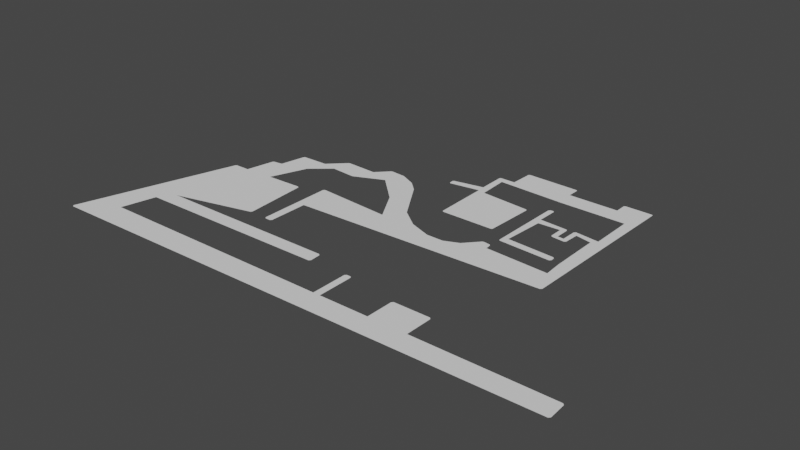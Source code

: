# Source: untitled.blend  (saved by Blender 4.4.32; exported with 4.5.12 LTS)
import bpy
from mathutils import Matrix  # noqa: F401  (used for matrix-valued properties, if any)

bpy.ops.wm.read_factory_settings(use_empty=True)
scene = bpy.context.scene
scene.name = 'Scene'

# ---- collections
col_collection = bpy.data.collections.new('Collection'); scene.collection.children.link(col_collection)

# ---- world
world_world = bpy.data.worlds.new('World'); scene.world = world_world
world_world.use_nodes = True; world_world.node_tree.nodes.clear()
_N = world_world.node_tree.nodes; _L = world_world.node_tree.links
n0 = _N.new('ShaderNodeOutputWorld'); n0.name = 'World Output'; n0.location = (300, 300)
n1 = _N.new('ShaderNodeBackground'); n1.name = 'Background'; n1.location = (10, 300)
n1.inputs[0].default_value = (0.05088, 0.05088, 0.05088, 1.0)
_L.new(n1.outputs[0], n0.inputs[0])
n0.is_active_output = True
world_world.color = (0.05088, 0.05088, 0.05088)
world_world.use_sun_shadow = False
world_world.sun_shadow_jitter_overblur = 0.0

# ---- meshes
me_email_this = bpy.data.meshes.new('email_this')
me_email_this.from_pydata([(-1.9, -16.37, 0.0), (-0.5966, -0.8142, 0.0), (-0.4619, -0.6838, 0.0), (1.332, -0.6568, 0.0), (2.023, 2.725, 0.0), (2.161, 2.852, 0.0), (3.278, 2.994, 0.0), (3.916, 6.036, 0.0), (4.06, 6.156, 0.0), (7.192, 6.237, 0.0), (9.209, 8.175, 0.0), (9.384, 8.242, 0.0), (13.12, 8.096, 0.0), (14.56, 9.579, 0.0), (14.73, 9.651, 0.0), (16.54, 9.527, 0.0), (21.69, 11.52, 0.0), (21.66, 12.03, 0.0), (21.84, 11.41, 0.0), (21.78, 12.18, 0.0), (22.74, 2.527, 0.0), (25.5, 5.283, 0.0), (25.63, 5.152, 0.0), (25.41, 11.98, 0.0), (25.35, 12.9, 0.0), (27.66, -0.1515, 0.0), (26.26, 11.79, 0.0), (25.33, 16.09, 0.0), (25.46, 16.22, 0.0), (26.11, 15.44, 0.0), (27.27, 16.23, 0.0), (31.41, 0.5891, 0.0), (27.38, 18.94, 0.0), (27.51, 19.07, 0.0), (31.94, 5.169, 0.0), (32.08, 5.299, 0.0), (32.93, 2.281, 0.0), (33.11, 2.346, 0.0), (34.08, 1.411, 0.0), (33.9, 2.24, 0.0), (34.03, 2.105, 0.0), (32.23, 11.31, 0.0), (34.04, 3.744, 0.0), (32.36, 11.17, 0.0), (34.16, 3.604, 0.0), (34.23, 15.14, 0.0), (33.91, 17.39, 0.0), (33.8, 18.99, 0.0), (33.94, 18.86, 0.0), (41.64, 1.004, 0.0), (41.51, 3.247, 0.0), (39.92, 17.37, 0.0), (39.93, 18.73, 0.0), (40.07, 18.87, 0.0), (43.29, 18.87, 0.0), (43.42, 18.74, 0.0), (19.67, 7.493, 0.0), (25.03, 0.7879, 0.0), (29.69, -0.1619, 0.0), (18.42, 8.655, 0.0), (33.47, -16.09, 0.0), (38.08, -16.06, 0.0), (42.91, -1.781, 0.0), (42.74, -1.959, 0.0), (27.57, -16.14, 0.0), (26.75, -16.15, 0.0), (0.432, -10.52, 0.0), (-0.9481, -12.29, 0.0), (8.95, 5.927, 0.0), (12.0, 5.712, 0.0), (12.98, -3.28, 0.0), (4.856, -0.4678, 0.0), (6.549, 3.894, 0.0), (15.59, 7.331, 0.0), (18.95, 4.159, 0.0), (21.12, 0.3782, 0.0), (42.08, 15.13, 0.0), (42.05, 9.84, 0.0), (38.98, 8.121, 0.0), (38.24, 8.174, 0.0), (34.78, 10.26, 0.0), (35.02, 9.417, 0.0), (37.66, 9.549, 0.0), (39.64, 9.549, 0.0), (41.52, 9.179, 0.0), (34.65, 4.448, 0.0), (-6.087, -19.55, 0.0), (-6.238, -19.35, 0.0), (54.44, -18.12, 0.0), (54.27, -18.3, 0.0), (38.12, -12.79, 0.0), (37.94, -12.61, 0.0), (33.51, -12.82, 0.0), (33.68, -12.64, 0.0), (54.17, -15.93, 0.0), (54.35, -16.1, 0.0), (27.57, -11.83, 0.0), (27.4, -11.65, 0.0), (26.75, -11.83, 0.0), (26.92, -11.66, 0.0), (21.97, -10.31, 0.0), (22.15, -10.48, 0.0), (22.05, -11.93, 0.0), (22.22, -11.75, 0.0), (9.71, -8.143, 0.0), (9.857, -7.94, 0.0), (11.94, -8.013, 0.0), (12.12, -8.191, 0.0), (12.92, -8.018, 0.0), (12.74, -8.193, 0.0), (9.181, -0.2863, 0.0), (9.367, -0.4533, 0.0), (12.16, 1.001, 0.0), (11.98, 0.8306, 0.0), (34.35, 12.81, 0.0), (34.19, 12.61, 0.0), (39.03, 9.999, 0.0), (39.22, 10.16, 0.0), (38.1, 10.06, 0.0), (38.27, 9.879, 0.0), (34.66, 12.87, 0.0), (34.85, 12.71, 0.0), (37.81, 7.737, 0.0), (37.64, 7.922, 0.0), (39.52, 7.771, 0.0), (39.33, 7.608, 0.0), (40.51, 3.48, 0.0), (40.33, 3.305, 0.0), (40.32, 4.113, 0.0), (40.5, 3.934, 0.0)], [], [(127, 126, 129, 128, 85, 81, 82, 123, 122, 125, 124, 83, 84, 50, 49, 38, 40, 39, 37, 36, 31, 58, 25, 57, 20, 56, 59, 15, 14, 13, 12, 11, 10, 9, 8, 7, 6, 5, 4, 3, 2, 1, 87, 86, 89, 88, 95, 94, 61, 90, 91, 93, 92, 60, 64, 96, 97, 99, 98, 65, 0, 67, 102, 103, 101, 100, 66, 104, 105, 111, 110, 71, 72, 68, 69, 73, 74, 75, 112, 113, 106, 107, 109, 108, 70, 63, 62, 55, 54, 53, 52, 51, 46, 48, 47, 33, 32, 30, 28, 27, 24, 19, 17, 16, 18, 23, 21, 22, 34, 35, 43, 41, 26, 29, 45, 76, 77, 117, 116, 78, 79, 119, 118, 80, 121, 120, 114, 115, 42, 44)])
me_email_this.update()

# ---- objects
ob_email_this = bpy.data.objects.new('email_this', me_email_this)

# ---- transforms, parenting, visibility, modifiers, constraints
ob_email_this.location = (0.0, 0.0, 0.0)

# ---- collection membership
col_collection.objects.link(ob_email_this)

# ---- scene / render settings (as saved in the file)
scene.frame_start = 1; scene.frame_end = 250; scene.frame_set(1)
scene.render.engine = 'BLENDER_EEVEE_NEXT'
scene.cycles.sampling_pattern = 'TABULATED_SOBOL'
scene.cycles.use_light_tree = False
scene.view_settings.view_transform = 'Filmic'
bpy.context.view_layer.update()

# ---- added for rendering (the .blend has no active camera and no usable light): camera, sun
cam_auto = bpy.data.cameras.new('AutoCamera')
cam_auto.lens = 50.0
cam_auto.sensor_width = 36.0
cam_auto.clip_end = 1167.93
ob_auto_camera = bpy.data.objects.new('AutoCamera', cam_auto)
scene.collection.objects.link(ob_auto_camera)
ob_auto_camera.location = (90.6507, -80.102, 53.2394)
ob_auto_camera.rotation_euler = (1.09748, -7.21219e-08, 0.694738)
scene.camera = ob_auto_camera
light_auto_sun = bpy.data.lights.new('AutoSun', 'SUN')
light_auto_sun.energy = 3.0
light_auto_sun.angle = 0.0523599
ob_auto_sun = bpy.data.objects.new('AutoSun', light_auto_sun)
scene.collection.objects.link(ob_auto_sun)
ob_auto_sun.rotation_euler = (0.872665, 0.174533, 0.523599)
bpy.context.view_layer.update()
